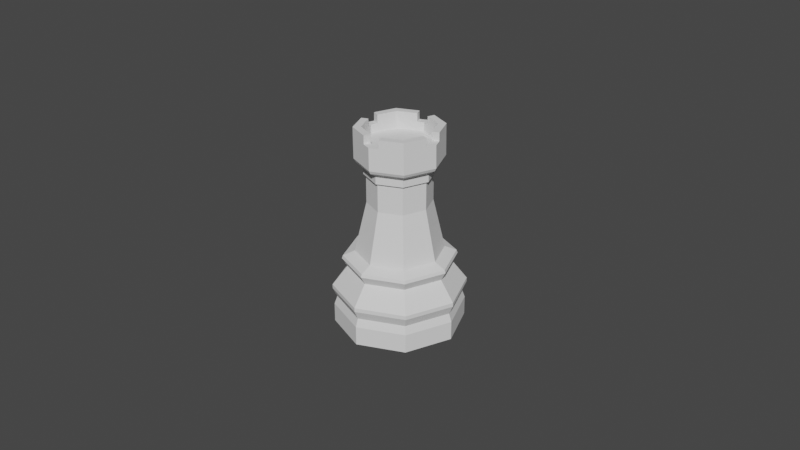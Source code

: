 # Source: rook.blend  (saved by Blender 4.2.66; exported with 4.5.12 LTS)
import bpy
from mathutils import Matrix  # noqa: F401  (used for matrix-valued properties, if any)

bpy.ops.wm.read_factory_settings(use_empty=True)
scene = bpy.context.scene
scene.name = 'Scene'

# ---- collections
col_collection = bpy.data.collections.new('Collection'); scene.collection.children.link(col_collection)

# ---- world
world_world = bpy.data.worlds.new('World'); scene.world = world_world
world_world.use_nodes = True; world_world.node_tree.nodes.clear()
_N = world_world.node_tree.nodes; _L = world_world.node_tree.links
n0 = _N.new('ShaderNodeOutputWorld'); n0.name = 'World Output'; n0.location = (300, 300)
n1 = _N.new('ShaderNodeBackground'); n1.name = 'Background'; n1.location = (10, 300)
n1.inputs[0].default_value = (0.05088, 0.05088, 0.05088, 1.0)
_L.new(n1.outputs[0], n0.inputs[0])
n0.is_active_output = True
world_world.color = (0.05088, 0.05088, 0.05088)
world_world.use_sun_shadow = False
world_world.sun_shadow_jitter_overblur = 0.0

# ---- meshes
me_chess_piece_base = bpy.data.meshes.new('Chess Piece Base')
me_chess_piece_base.from_pydata([(-5.355e-08, 1.0, 0.0), (0.7071, 0.7071, 0.0), (1.0, -2.43e-07, 0.0), (0.7071, -0.7071, 0.0), (0.3478, 0.3478, 3.764), (-3.794e-07, -1.0, 0.0), (-0.3478, -0.3478, 3.764), (-0.7071, -0.7071, 0.0), (-1.0, 6.471e-07, 0.0), (-0.7071, 0.7071, 0.0), (-5.611e-06, 0.8545, 1.733), (-5.62e-06, 0.8707, 1.659), (0.6042, 0.6042, 1.733), (0.6157, 0.6157, 1.659), (0.8545, -2.965e-06, 1.733), (0.8707, -2.968e-06, 1.659), (0.6042, -0.6042, 1.733), (0.6157, -0.6157, 1.659), (-5.89e-06, -0.8545, 1.733), (-5.904e-06, -0.8707, 1.659), (-0.6042, -0.6042, 1.733), (-0.6157, -0.6157, 1.659), (-0.8545, -2.205e-06, 1.733), (-0.8707, -2.193e-06, 1.659), (-0.6042, 0.6042, 1.733), (-0.6157, 0.6157, 1.659), (0.56, 0.56, 1.449), (0.792, -2.948e-06, 1.449), (0.56, -0.56, 1.449), (-5.868e-06, -0.792, 1.449), (-0.56, -0.56, 1.449), (-0.792, -2.243e-06, 1.449), (-0.56, 0.56, 1.449), (-5.61e-06, 0.792, 1.449), (-5.64e-06, 1.022, 0.9762), (-5.64e-06, 1.023, 0.8796), (0.723, 0.723, 0.8796), (0.7229, 0.7229, 0.9762), (1.023, -2.999e-06, 0.8796), (1.022, -2.999e-06, 0.9762), (0.723, -0.7231, 0.8796), (0.7229, -0.7229, 0.9762), (-5.974e-06, -1.023, 0.8796), (-5.973e-06, -1.022, 0.9762), (-0.7231, -0.7231, 0.8796), (-0.7229, -0.7229, 0.9762), (-1.023, -2.089e-06, 0.8796), (-1.022, -2.089e-06, 0.9762), (-0.7231, 0.7231, 0.8796), (-0.7229, 0.7229, 0.9762), (-5.633e-06, 0.9547, 0.6566), (0.6751, 0.6751, 0.6566), (0.9547, -2.984e-06, 0.6566), (0.6751, -0.6751, 0.6566), (-5.944e-06, -0.9547, 0.6566), (-0.6751, -0.6751, 0.6566), (-0.9547, -2.134e-06, 0.6566), (-0.6751, 0.6751, 0.6566), (0.7071, 0.7071, 0.4571), (1.0, -2.994e-06, 0.4571), (0.7071, -0.7071, 0.4571), (-5.964e-06, -1.0, 0.4571), (-0.7071, -0.7071, 0.4571), (-1.0, -2.104e-06, 0.4571), (-0.7071, 0.7071, 0.4571), (-5.638e-06, 1.0, 0.4571), (0.4767, 0.4767, 1.847), (-0.3478, 0.3478, 3.764), (0.3478, -0.3478, 3.764), (-0.4767, -0.4767, 1.847), (-5.725e-06, -0.4919, 3.764), (-5.565e-06, 0.4919, 3.764), (0.4919, -2.882e-06, 3.764), (-0.4919, -2.444e-06, 3.764), (-0.4919, -2.444e-06, 3.062), (0.4919, -2.882e-06, 3.062), (-5.565e-06, 0.4919, 3.062), (-5.725e-06, -0.4919, 3.062), (0.3478, -0.3478, 3.062), (-0.4767, 0.4767, 1.847), (0.4767, -0.4767, 1.847), (-5.81e-06, -0.6741, 1.847), (-0.3478, 0.3478, 3.062), (-5.59e-06, 0.6741, 1.847), (0.6741, -2.92e-06, 1.847), (-0.3478, -0.3478, 3.062), (-0.6742, -2.32e-06, 1.847), (0.3478, 0.3478, 3.062), (0.3765, 0.3765, 3.764), (-0.3765, -0.3765, 3.764), (-0.3765, 0.3765, 3.764), (0.3765, -0.3765, 3.764), (-5.74e-06, -0.5324, 3.764), (-5.566e-06, 0.5324, 3.764), (0.5324, -2.89e-06, 3.764), (-0.5324, -2.416e-06, 3.764), (0.3765, 0.3765, 3.953), (-0.3765, -0.3765, 3.953), (-0.3765, 0.3765, 3.953), (0.3765, -0.3765, 3.953), (-5.752e-06, -0.5324, 3.953), (-5.578e-06, 0.5324, 3.953), (0.5324, -2.89e-06, 3.953), (-0.5324, -2.416e-06, 3.953), (0.453, 0.453, 4.069), (-0.453, -0.453, 4.069), (-0.453, 0.453, 4.069), (0.453, -0.453, 4.069), (-5.793e-06, -0.6407, 4.069), (-5.584e-06, 0.6406, 4.069), (0.6406, -2.908e-06, 4.069), (-0.6407, -2.338e-06, 4.069), (0.4717, 0.4717, 4.145), (-0.4717, 0.4717, 4.145), (0.4717, -0.4717, 4.145), (0.384, 0.3864, 4.688), (-0.3918, -0.3895, 4.688), (-0.3918, 0.3864, 4.688), (0.384, -0.3895, 4.688), (-0.003888, -0.5501, 4.688), (-0.003888, 0.547, 4.688), (0.5447, -0.001541, 4.688), (-0.5525, -0.00154, 4.688), (-0.4756, -0.4732, 4.688), (-0.4756, 0.4701, 4.688), (-0.6709, -0.00154, 4.688), (0.6632, -0.001541, 4.688), (0.1901, 0.4667, 4.688), (0.4644, 0.1924, 4.688), (0.1901, -0.4698, 4.688), (-0.1978, -0.4698, 4.688), (-0.4721, -0.1955, 4.688), (-0.4721, 0.1924, 4.688), (-0.003888, -0.6686, 4.688), (-0.003887, 0.6655, 4.688), (0.4678, 0.4701, 4.688), (0.4678, -0.4732, 4.688), (0.5655, 0.2343, 4.688), (-0.5732, -0.2374, 4.688), (-0.5732, 0.2343, 4.688), (-0.4717, -0.4717, 4.145), (-5.803e-06, -0.6671, 4.145), (-5.585e-06, 0.667, 4.145), (-0.6671, -2.32e-06, 4.145), (0.667, -2.913e-06, 4.145), (-0.2397, -0.5709, 4.688), (-0.4756, 0.4701, 4.89), (0.4678, 0.4701, 4.89), (0.4678, -0.4732, 4.89), (-0.3918, 0.3864, 4.89), (0.384, 0.3864, 4.89), (0.384, -0.3895, 4.89), (-0.4756, -0.4732, 4.89), (-0.3918, -0.3895, 4.89), (0.5655, -0.2374, 4.688), (0.2319, -0.5709, 4.688), (0.2319, 0.5678, 4.688), (-0.1978, 0.4667, 4.688), (-0.2397, 0.5678, 4.688), (0.4644, -0.1955, 4.688), (0.135, 0.608, 4.89), (0.135, 0.608, 4.688), (0.09309, 0.5069, 4.688), (0.09309, 0.5069, 4.89), (-0.1009, 0.5069, 4.688), (-0.1427, 0.608, 4.688), (0.5045, 0.09544, 4.688), (0.6056, 0.1373, 4.688), (0.5045, -0.09852, 4.688), (0.6056, -0.1404, 4.688), (0.09309, -0.51, 4.688), (0.135, -0.6111, 4.688), (-0.5123, 0.09544, 4.688), (-0.6134, 0.1373, 4.688), (-0.5123, -0.09852, 4.688), (-0.5123, -0.09852, 4.89), (-0.1009, -0.51, 4.688), (-0.1427, -0.6111, 4.688), (-0.6134, -0.1404, 4.688), (-0.1009, 0.5069, 4.89), (-0.1427, 0.608, 4.89), (0.5045, 0.09544, 4.89), (0.6056, 0.1373, 4.89), (0.5045, -0.09852, 4.89), (0.6056, -0.1404, 4.89), (0.09309, -0.51, 4.89), (0.135, -0.6111, 4.89), (-0.5123, 0.09544, 4.89), (-0.6134, 0.1373, 4.89), (-0.1009, -0.51, 4.89), (-0.1427, -0.6111, 4.89), (-0.6134, -0.1404, 4.89), (-0.003475, -0.55, 4.475), (-0.3914, 0.3865, 4.475), (-0.5519, -0.001307, 4.475), (-0.3912, -0.3892, 4.475), (0.3806, 0.385, 4.475), (-0.007106, 0.5458, 4.475), (0.5413, -0.002886, 4.475), (0.3808, -0.3907, 4.475)], [], [(60, 61, 5, 3), (61, 62, 7, 5), (62, 63, 8, 7), (63, 64, 9, 8), (64, 65, 0, 9), (17, 28, 27, 15), (59, 60, 3, 2), (0, 1, 2, 3, 5, 7, 8, 9), (38, 52, 51, 36), (47, 49, 48, 46), (49, 34, 35, 48), (11, 33, 32, 25), (25, 32, 31, 23), (23, 31, 30, 21), (21, 30, 29, 19), (19, 29, 28, 17), (66, 84, 14, 12), (15, 27, 26, 13), (24, 79, 83, 10), (86, 79, 24, 22), (69, 86, 22, 20), (81, 69, 20, 18), (80, 81, 18, 16), (84, 80, 16, 14), (36, 51, 50, 35), (41, 39, 27, 28), (43, 41, 28, 29), (45, 43, 29, 30), (47, 45, 30, 31), (49, 47, 31, 32), (34, 49, 32, 33), (65, 58, 1, 0), (13, 26, 33, 11), (83, 66, 12, 10), (13, 11, 10, 12), (15, 13, 12, 14), (17, 15, 14, 16), (19, 17, 16, 18), (21, 19, 18, 20), (23, 21, 20, 22), (59, 58, 51, 52), (60, 59, 52, 53), (61, 60, 53, 54), (62, 61, 54, 55), (63, 62, 55, 56), (64, 63, 56, 57), (65, 64, 57, 50), (11, 25, 24, 10), (58, 65, 50, 51), (45, 47, 46, 44), (43, 45, 44, 42), (48, 35, 50, 57), (41, 43, 42, 40), (48, 57, 56, 46), (39, 41, 40, 38), (46, 56, 55, 44), (37, 39, 38, 36), (44, 55, 54, 42), (34, 37, 36, 35), (42, 54, 53, 40), (37, 34, 33, 26), (40, 53, 52, 38), (39, 37, 26, 27), (58, 59, 2, 1), (25, 23, 22, 24), (76, 82, 67, 71), (74, 85, 6, 73), (87, 76, 71, 4), (77, 78, 68, 70), (85, 77, 70, 6), (82, 74, 73, 67), (75, 87, 4, 72), (4, 71, 93, 88), (66, 83, 76, 87), (69, 81, 77, 85), (86, 69, 85, 74), (81, 80, 78, 77), (83, 79, 82, 76), (80, 84, 75, 78), (84, 66, 87, 75), (79, 86, 74, 82), (78, 75, 72, 68), (88, 93, 101, 96), (70, 68, 91, 92), (6, 70, 92, 89), (67, 73, 95, 90), (72, 4, 88, 94), (68, 72, 94, 91), (71, 67, 90, 93), (73, 6, 89, 95), (102, 96, 104, 110), (95, 89, 97, 103), (93, 90, 98, 101), (92, 91, 99, 100), (91, 94, 102, 99), (94, 88, 96, 102), (90, 95, 103, 98), (89, 92, 100, 97), (107, 110, 144, 114), (98, 103, 111, 106), (97, 100, 108, 105), (100, 99, 107, 108), (96, 101, 109, 104), (103, 97, 105, 111), (101, 98, 106, 109), (99, 102, 110, 107), (110, 104, 112, 144), (106, 111, 143, 113), (105, 108, 141, 140), (108, 107, 114, 141), (104, 109, 142, 112), (111, 105, 140, 143), (109, 106, 113, 142), (120, 157, 117, 193, 197), (157, 120, 134, 158), (153, 189, 176, 130, 116), (131, 122, 125, 138), (128, 121, 126, 137), (149, 179, 180, 146), (149, 187, 172, 132, 117), (120, 127, 156, 134), (148, 186, 171, 155, 136), (121, 159, 154, 126), (122, 132, 139, 125), (129, 118, 199, 192, 119), (131, 174, 175, 153, 116), (151, 185, 186, 148), (190, 189, 153, 152), (150, 181, 182, 147), (138, 125, 143, 140, 123), (180, 165, 158, 124, 146), (129, 119, 133, 155), (119, 130, 145, 133), (153, 175, 191, 152), (139, 173, 188, 146, 124), (156, 135, 112, 142, 134), (126, 154, 136, 114, 144), (157, 164, 179, 149, 117), (128, 166, 181, 150, 115), (129, 170, 185, 151, 118), (145, 177, 190, 152, 123), (152, 191, 178, 138, 123), (125, 139, 124, 113, 143), (124, 158, 134, 142, 113), (133, 145, 123, 140, 141), (159, 118, 151, 183, 168), (135, 137, 126, 144, 112), (147, 182, 167, 137, 135), (147, 160, 163, 150), (146, 188, 187, 149), (156, 161, 160, 147, 135), (154, 169, 184, 148, 136), (170, 171, 186, 185), (161, 162, 163, 160), (166, 167, 182, 181), (173, 172, 187, 188), (177, 176, 189, 190), (164, 165, 180, 179), (174, 178, 191, 175), (169, 168, 183, 184), (157, 158, 165, 164), (156, 127, 162, 161), (128, 137, 167, 166), (148, 184, 183, 151), (154, 159, 168, 169), (129, 155, 171, 170), (139, 132, 172, 173), (145, 130, 176, 177), (131, 138, 178, 174), (195, 192, 199, 198, 196, 197, 193, 194), (116, 130, 119, 192, 195), (128, 115, 196, 198, 121), (132, 122, 194, 193, 117), (122, 131, 116, 195, 194), (115, 127, 120, 197, 196), (118, 159, 121, 198, 199), (136, 155, 133, 141, 114), (150, 163, 162, 127, 115)])
_uv = me_chess_piece_base.uv_layers.new(name='UVMap')
_uv.uv.foreach_set('vector', [0.625, 0.6261, 0.5, 0.6261, 0.5, 0.5, 0.625, 0.5, 0.5, 0.6261, 0.375, 0.6261, 0.375, 0.5, 0.5, 0.5, 0.375, 0.6261, 0.25, 0.6261, 0.25, 0.5, 0.375, 0.5, 0.25, 0.6261, 0.125, 0.6261, 0.125, 0.5, 0.25, 0.5, 0.125, 0.6261, 0.0, 0.6261, 0.0, 0.5, 0.125, 0.5, 0.625, 0.9465, 0.625, 0.9007, 0.75, 0.9007, 0.75, 0.9465, 0.75, 0.6261, 0.625, 0.6261, 0.625, 0.5, 0.75, 0.5, 0.75, 0.49, 0.9197, 0.4197, 0.99, 0.25, 0.9197, 0.08029, 0.75, 0.01, 0.5803, 0.08029, 0.51, 0.25, 0.5803, 0.4197, 0.75, 0.7424, 0.75, 0.7062, 0.875, 0.7062, 0.875, 0.7424, 0.25, 0.7657, 0.125, 0.7657, 0.125, 0.7424, 0.25, 0.7424, 0.125, 0.7657, 0.0007294, 0.7657, 0.0001681, 0.7424, 0.125, 0.7424, 0.0003233, 0.9465, 0.0, 0.9007, 0.125, 0.9007, 0.125, 0.9465, 0.125, 0.9465, 0.125, 0.9007, 0.25, 0.9007, 0.25, 0.9465, 0.25, 0.9465, 0.25, 0.9007, 0.375, 0.9007, 0.375, 0.9465, 0.375, 0.9465, 0.375, 0.9007, 0.5, 0.9007, 0.5, 0.9465, 0.5, 0.9465, 0.5, 0.9007, 0.625, 0.9007, 0.625, 0.9465, 0.875, 1.0, 0.75, 1.0, 0.75, 0.9668, 0.875, 0.9668, 0.75, 0.9465, 0.75, 0.9007, 0.875, 0.9007, 0.875, 0.9465, 0.125, 0.9668, 0.125, 1.0, 0.0, 1.0, 0.0001223, 0.9668, 0.25, 1.0, 0.125, 1.0, 0.125, 0.9668, 0.25, 0.9668, 0.375, 1.0, 0.25, 1.0, 0.25, 0.9668, 0.375, 0.9668, 0.5, 1.0, 0.375, 1.0, 0.375, 0.9668, 0.5, 0.9668, 0.625, 1.0, 0.5, 1.0, 0.5, 0.9668, 0.625, 0.9668, 0.75, 1.0, 0.625, 1.0, 0.625, 0.9668, 0.75, 0.9668, 0.875, 0.7424, 0.875, 0.7062, 1.0, 0.7062, 0.9998, 0.7424, 0.625, 0.7657, 0.75, 0.7657, 0.75, 0.9007, 0.625, 0.9007, 0.5, 0.7657, 0.625, 0.7657, 0.625, 0.9007, 0.5, 0.9007, 0.375, 0.7657, 0.5, 0.7657, 0.5, 0.9007, 0.375, 0.9007, 0.25, 0.7657, 0.375, 0.7657, 0.375, 0.9007, 0.25, 0.9007, 0.125, 0.7657, 0.25, 0.7657, 0.25, 0.9007, 0.125, 0.9007, 0.0007294, 0.7657, 0.125, 0.7657, 0.125, 0.9007, 0.0, 0.9007, 1.0, 0.6261, 0.875, 0.6261, 0.875, 0.5, 1.0, 0.5, 0.875, 0.9465, 0.875, 0.9007, 1.0, 0.9007, 0.9997, 0.9465, 1.0, 1.0, 0.875, 1.0, 0.875, 0.9668, 0.9999, 0.9668, 0.875, 0.9465, 0.9997, 0.9465, 0.9999, 0.9668, 0.875, 0.9668, 0.75, 0.9465, 0.875, 0.9465, 0.875, 0.9668, 0.75, 0.9668, 0.625, 0.9465, 0.75, 0.9465, 0.75, 0.9668, 0.625, 0.9668, 0.5, 0.9465, 0.625, 0.9465, 0.625, 0.9668, 0.5, 0.9668, 0.375, 0.9465, 0.5, 0.9465, 0.5, 0.9668, 0.375, 0.9668, 0.25, 0.9465, 0.375, 0.9465, 0.375, 0.9668, 0.25, 0.9668, 0.75, 0.6261, 0.875, 0.6261, 0.875, 0.7062, 0.75, 0.7062, 0.625, 0.6261, 0.75, 0.6261, 0.75, 0.7062, 0.625, 0.7062, 0.5, 0.6261, 0.625, 0.6261, 0.625, 0.7062, 0.5, 0.7062, 0.375, 0.6261, 0.5, 0.6261, 0.5, 0.7062, 0.375, 0.7062, 0.25, 0.6261, 0.375, 0.6261, 0.375, 0.7062, 0.25, 0.7062, 0.125, 0.6261, 0.25, 0.6261, 0.25, 0.7062, 0.125, 0.7062, 0.0, 0.6261, 0.125, 0.6261, 0.125, 0.7062, -6.258e-05, 0.7062, 0.0003233, 0.9465, 0.125, 0.9465, 0.125, 0.9668, 0.0001223, 0.9668, 0.875, 0.6261, 1.0, 0.6261, 1.0, 0.7062, 0.875, 0.7062, 0.375, 0.7657, 0.25, 0.7657, 0.25, 0.7424, 0.375, 0.7424, 0.5, 0.7657, 0.375, 0.7657, 0.375, 0.7424, 0.5, 0.7424, 0.125, 0.7424, 0.0001681, 0.7424, -6.258e-05, 0.7062, 0.125, 0.7062, 0.625, 0.7657, 0.5, 0.7657, 0.5, 0.7424, 0.625, 0.7424, 0.125, 0.7424, 0.125, 0.7062, 0.25, 0.7062, 0.25, 0.7424, 0.75, 0.7657, 0.625, 0.7657, 0.625, 0.7424, 0.75, 0.7424, 0.25, 0.7424, 0.25, 0.7062, 0.375, 0.7062, 0.375, 0.7424, 0.875, 0.7657, 0.75, 0.7657, 0.75, 0.7424, 0.875, 0.7424, 0.375, 0.7424, 0.375, 0.7062, 0.5, 0.7062, 0.5, 0.7424, 0.9993, 0.7657, 0.875, 0.7657, 0.875, 0.7424, 0.9998, 0.7424, 0.5, 0.7424, 0.5, 0.7062, 0.625, 0.7062, 0.625, 0.7424, 0.875, 0.7657, 0.9993, 0.7657, 1.0, 0.9007, 0.875, 0.9007, 0.625, 0.7424, 0.625, 0.7062, 0.75, 0.7062, 0.75, 0.7424, 0.75, 0.7657, 0.875, 0.7657, 0.875, 0.9007, 0.75, 0.9007, 0.875, 0.6261, 0.75, 0.6261, 0.75, 0.5, 0.875, 0.5, 0.125, 0.9465, 0.25, 0.9465, 0.25, 0.9668, 0.125, 0.9668, 0.0, 1.0, 0.125, 1.0, 0.125, 1.0, 0.0, 1.0, 0.25, 1.0, 0.375, 1.0, 0.375, 1.0, 0.25, 1.0, 0.875, 1.0, 1.0, 1.0, 1.0, 1.0, 0.875, 1.0, 0.5, 1.0, 0.625, 1.0, 0.625, 1.0, 0.5, 1.0, 0.375, 1.0, 0.5, 1.0, 0.5, 1.0, 0.375, 1.0, 0.125, 1.0, 0.25, 1.0, 0.25, 1.0, 0.125, 1.0, 0.75, 1.0, 0.875, 1.0, 0.875, 1.0, 0.75, 1.0, 0.875, 1.0, 1.0, 1.0, 1.0, 1.0, 0.875, 1.0, 0.875, 1.0, 1.0, 1.0, 1.0, 1.0, 0.875, 1.0, 0.375, 1.0, 0.5, 1.0, 0.5, 1.0, 0.375, 1.0, 0.25, 1.0, 0.375, 1.0, 0.375, 1.0, 0.25, 1.0, 0.5, 1.0, 0.625, 1.0, 0.625, 1.0, 0.5, 1.0, 0.0, 1.0, 0.125, 1.0, 0.125, 1.0, 0.0, 1.0, 0.625, 1.0, 0.75, 1.0, 0.75, 1.0, 0.625, 1.0, 0.75, 1.0, 0.875, 1.0, 0.875, 1.0, 0.75, 1.0, 0.125, 1.0, 0.25, 1.0, 0.25, 1.0, 0.125, 1.0, 0.625, 1.0, 0.75, 1.0, 0.75, 1.0, 0.625, 1.0, 0.875, 1.0, 1.0, 1.0, 1.0, 1.0, 0.875, 1.0, 0.5, 1.0, 0.625, 1.0, 0.625, 1.0, 0.5, 1.0, 0.375, 1.0, 0.5, 1.0, 0.5, 1.0, 0.375, 1.0, 0.125, 1.0, 0.25, 1.0, 0.25, 1.0, 0.125, 1.0, 0.75, 1.0, 0.875, 1.0, 0.875, 1.0, 0.75, 1.0, 0.625, 1.0, 0.75, 1.0, 0.75, 1.0, 0.625, 1.0, 0.0, 1.0, 0.125, 1.0, 0.125, 1.0, 0.0, 1.0, 0.25, 1.0, 0.375, 1.0, 0.375, 1.0, 0.25, 1.0, 0.75, 1.0, 0.875, 1.0, 0.875, 1.0, 0.75, 1.0, 0.25, 1.0, 0.375, 1.0, 0.375, 1.0, 0.25, 1.0, 0.0, 1.0, 0.125, 1.0, 0.125, 1.0, 0.0, 1.0, 0.5, 1.0, 0.625, 1.0, 0.625, 1.0, 0.5, 1.0, 0.625, 1.0, 0.75, 1.0, 0.75, 1.0, 0.625, 1.0, 0.75, 1.0, 0.875, 1.0, 0.875, 1.0, 0.75, 1.0, 0.125, 1.0, 0.25, 1.0, 0.25, 1.0, 0.125, 1.0, 0.375, 1.0, 0.5, 1.0, 0.5, 1.0, 0.375, 1.0, 0.625, 1.0, 0.75, 1.0, 0.75, 1.0, 0.625, 1.0, 0.125, 1.0, 0.25, 1.0, 0.25, 1.0, 0.125, 1.0, 0.375, 1.0, 0.5, 1.0, 0.5, 1.0, 0.375, 1.0, 0.5, 1.0, 0.625, 1.0, 0.625, 1.0, 0.5, 1.0, 0.875, 1.0, 1.0, 1.0, 1.0, 1.0, 0.875, 1.0, 0.25, 1.0, 0.375, 1.0, 0.375, 1.0, 0.25, 1.0, 0.0, 1.0, 0.125, 1.0, 0.125, 1.0, 0.0, 1.0, 0.625, 1.0, 0.75, 1.0, 0.75, 1.0, 0.625, 1.0, 0.75, 1.0, 0.875, 1.0, 0.875, 1.0, 0.75, 1.0, 0.125, 1.0, 0.25, 1.0, 0.25, 1.0, 0.125, 1.0, 0.375, 1.0, 0.5, 1.0, 0.5, 1.0, 0.375, 1.0, 0.5, 1.0, 0.625, 1.0, 0.625, 1.0, 0.5, 1.0, 0.875, 1.0, 1.0, 1.0, 1.0, 1.0, 0.875, 1.0, 0.25, 1.0, 0.375, 1.0, 0.375, 1.0, 0.25, 1.0, 0.0, 1.0, 0.125, 1.0, 0.125, 1.0, 0.0, 1.0, 0.1482, 1.0, 0.1571, 1.0, 0.166, 1.0, 0.166, 1.0, 0.1482, 1.0, 0.1571, 1.0, 0.1482, 1.0, 0.0, 1.0, 0.0625, 1.0, 0.3814, 1.0, 0.4375, 1.0, 0.4375, 1.0, 0.4375, 1.0, 0.3814, 1.0, 0.326, 1.0, 0.2706, 1.0, 0.25, 1.0, 0.3125, 1.0, 0.7179, 1.0, 0.709, 1.0, 0.75, 1.0, 0.8125, 1.0, 0.166, 1.0, 0.1571, 1.0, 0.0625, 1.0, 0.125, 1.0, 0.166, 1.0, 0.2183, 1.0, 0.2183, 1.0, 0.2183, 1.0, 0.166, 1.0, 0.1482, 1.0, 0.4375, 1.0, 0.4375, 1.0, 0.0, 1.0, 0.625, 1.0, 0.5625, 1.0, 0.5625, 1.0, 0.5625, 1.0, 0.625, 1.0, 0.709, 1.0, 0.6567, 1.0, 0.6875, 1.0, 0.75, 1.0, 0.2706, 1.0, 0.2183, 1.0, 0.1875, 1.0, 0.25, 1.0, 0.549, 1.0, 0.6044, 1.0, 0.6044, 1.0, 0.4936, 1.0, 0.4936, 1.0, 0.326, 1.0, 0.326, 1.0, 0.326, 1.0, 0.3814, 1.0, 0.3814, 1.0, 0.6044, 1.0, 0.549, 1.0, 0.5625, 1.0, 0.625, 1.0, 0.4375, 1.0, 0.4375, 1.0, 0.3814, 1.0, 0.375, 1.0, 0.7268, 1.0, 0.7179, 1.0, 0.8125, 1.0, 0.875, 1.0, 0.3125, 1.0, 0.25, 1.0, 0.25, 1.0, 0.375, 1.0, 0.375, 1.0, 0.0625, 1.0, 0.0625, 1.0, 0.0625, 1.0, 0.125, 1.0, 0.125, 1.0, 0.549, 1.0, 0.4936, 1.0, 0.5, 1.0, 0.5625, 1.0, 0.4936, 1.0, 0.4375, 1.0, 0.4375, 1.0, 0.5, 1.0, 0.3814, 1.0, 0.326, 1.0, 0.3125, 1.0, 0.375, 1.0, 0.1875, 1.0, 0.1875, 1.0, 0.1875, 1.0, 0.125, 1.0, 0.125, 1.0, 0.4375, 1.0, 0.875, 1.0, 0.875, 1.0, 0.0, 1.0, 0.0, 1.0, 0.75, 1.0, 0.6875, 1.0, 0.625, 1.0, 0.625, 1.0, 0.75, 1.0, 0.1571, 1.0, 0.1571, 1.0, 0.1571, 1.0, 0.166, 1.0, 0.166, 1.0, 0.7179, 1.0, 0.7179, 1.0, 0.7179, 1.0, 0.7268, 1.0, 0.7268, 1.0, 0.549, 1.0, 0.549, 1.0, 0.549, 1.0, 0.6044, 1.0, 0.6044, 1.0, 0.4375, 1.0, 0.4375, 1.0, 0.4375, 1.0, 0.375, 1.0, 0.375, 1.0, 0.375, 1.0, 0.3125, 1.0, 0.3125, 1.0, 0.3125, 1.0, 0.375, 1.0, 0.25, 1.0, 0.1875, 1.0, 0.125, 1.0, 0.125, 1.0, 0.25, 1.0, 0.125, 1.0, 0.0625, 1.0, 0.0, 1.0, 0.0, 1.0, 0.125, 1.0, 0.5, 1.0, 0.4375, 1.0, 0.375, 1.0, 0.375, 1.0, 0.5, 1.0, 0.6567, 1.0, 0.6044, 1.0, 0.6044, 1.0, 0.6567, 1.0, 0.6567, 1.0, 0.875, 1.0, 0.8125, 1.0, 0.75, 1.0, 0.75, 1.0, 0.875, 1.0, 0.875, 1.0, 0.8125, 1.0, 0.8125, 1.0, 0.8125, 1.0, 0.875, 1.0, 0.875, 1.0, 0.4375, 1.0, 0.4375, 1.0, 0.7268, 1.0, 0.125, 1.0, 0.1875, 1.0, 0.2183, 1.0, 0.166, 1.0, 0.4375, 1.0, 0.4375, 1.0, 0.4375, 1.0, 0.875, 1.0, 0.875, 1.0, 0.6875, 1.0, 0.6875, 1.0, 0.6875, 1.0, 0.625, 1.0, 0.625, 1.0, 0.549, 1.0, 0.5625, 1.0, 0.5625, 1.0, 0.549, 1.0, 0.4375, 1.0, 0.4375, 1.0, 0.4375, 1.0, 0.4375, 1.0, 0.7179, 1.0, 0.8125, 1.0, 0.8125, 1.0, 0.7179, 1.0, 0.1875, 1.0, 0.2183, 1.0, 0.2183, 1.0, 0.1875, 1.0, 0.4375, 1.0, 0.4375, 1.0, 0.4375, 1.0, 0.4375, 1.0, 0.1571, 1.0, 0.0625, 1.0, 0.0625, 1.0, 0.1571, 1.0, 0.326, 1.0, 0.3125, 1.0, 0.3125, 1.0, 0.326, 1.0, 0.6875, 1.0, 0.6567, 1.0, 0.6567, 1.0, 0.6875, 1.0, 0.1571, 1.0, 0.0625, 1.0, 0.0625, 1.0, 0.1571, 1.0, 0.4375, 1.0, 0.4375, 1.0, 0.4375, 1.0, 0.4375, 1.0, 0.7179, 1.0, 0.8125, 1.0, 0.8125, 1.0, 0.7179, 1.0, 0.625, 1.0, 0.6875, 1.0, 0.6567, 1.0, 0.6044, 1.0, 0.6875, 1.0, 0.6567, 1.0, 0.6567, 1.0, 0.6875, 1.0, 0.549, 1.0, 0.5625, 1.0, 0.5625, 1.0, 0.549, 1.0, 0.1875, 1.0, 0.2183, 1.0, 0.2183, 1.0, 0.1875, 1.0, 0.4375, 1.0, 0.4375, 1.0, 0.4375, 1.0, 0.4375, 1.0, 0.326, 1.0, 0.3125, 1.0, 0.3125, 1.0, 0.326, 1.0, 0.3814, 1.0, 0.4936, 1.0, 0.6044, 1.0, 0.709, 1.0, 0.7268, 1.0, 0.1482, 1.0, 0.166, 1.0, 0.2706, 1.0, 0.3814, 1.0, 0.4375, 1.0, 0.4936, 1.0, 0.4936, 1.0, 0.3814, 1.0, 0.7179, 1.0, 0.7268, 1.0, 0.7268, 1.0, 0.709, 1.0, 0.709, 1.0, 0.2183, 1.0, 0.2706, 1.0, 0.2706, 1.0, 0.166, 1.0, 0.166, 1.0, 0.2706, 1.0, 0.326, 1.0, 0.3814, 1.0, 0.3814, 1.0, 0.2706, 1.0, 0.7268, 1.0, 0.4375, 1.0, 0.1482, 1.0, 0.1482, 1.0, 0.7268, 1.0, 0.6044, 1.0, 0.6567, 1.0, 0.709, 1.0, 0.709, 1.0, 0.6044, 1.0, 0.625, 1.0, 0.5625, 1.0, 0.5, 1.0, 0.5, 1.0, 0.625, 1.0, 0.7268, 1.0, 0.4375, 1.0, 0.4375, 1.0, 0.4375, 1.0, 0.7268, 1.0])
me_chess_piece_base.use_remesh_fix_poles = True
me_chess_piece_base.use_remesh_preserve_attributes = False
me_chess_piece_base.use_mirror_vertex_groups = False
me_chess_piece_base.update()

# ---- objects
ob_rook = bpy.data.objects.new('Rook', me_chess_piece_base)

# ---- transforms, parenting, visibility, modifiers, constraints
ob_rook.location = (0.0, 0.0, 0.0)
ob_rook.scale = (0.01956, 0.02, 0.01283)
ob_rook.lineart.crease_threshold = 0.0

# ---- collection membership
col_collection.objects.link(ob_rook)

# ---- scene / render settings (as saved in the file)
scene.frame_start = 1; scene.frame_end = 250; scene.frame_set(1)
scene.render.engine = 'BLENDER_EEVEE_NEXT'
scene.cycles.use_denoising = False
scene.cycles.samples = 128
scene.cycles.sampling_pattern = 'TABULATED_SOBOL'
scene.cycles.use_adaptive_sampling = False
scene.cycles.use_light_tree = False
scene.view_settings.view_transform = 'Filmic'
bpy.context.view_layer.update()

# ---- added for rendering (the .blend has no active camera and no usable light): camera, sun
cam_auto = bpy.data.cameras.new('AutoCamera')
cam_auto.lens = 50.0
cam_auto.sensor_width = 36.0
cam_auto.clip_end = 1000.0
ob_auto_camera = bpy.data.objects.new('AutoCamera', cam_auto)
scene.collection.objects.link(ob_auto_camera)
ob_auto_camera.location = (0.185045, -0.222054, 0.179398)
ob_auto_camera.rotation_euler = (1.09748, -7.21219e-08, 0.694738)
scene.camera = ob_auto_camera
light_auto_sun = bpy.data.lights.new('AutoSun', 'SUN')
light_auto_sun.energy = 3.0
light_auto_sun.angle = 0.0523599
ob_auto_sun = bpy.data.objects.new('AutoSun', light_auto_sun)
scene.collection.objects.link(ob_auto_sun)
ob_auto_sun.rotation_euler = (0.872665, 0.174533, 0.523599)
bpy.context.view_layer.update()
